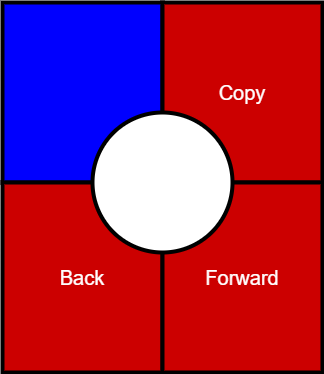

The diagram above was exported from draw.io. Its source (the exported page's mxGraphModel, read from the mxfile embedded in the PNG):
<mxGraphModel dx="1000" dy="1056" grid="1" gridSize="10" guides="1" tooltips="1" connect="1" arrows="1" fold="1" page="1" pageScale="1" pageWidth="850" pageHeight="1100" math="0" shadow="0" adaptiveColors="none">
  <root>
    <mxCell id="0" />
    <mxCell id="1" parent="0" />
    <mxCell id="GQAmHYGm0YGwWIn9rrJj-1" value="" style="rounded=0;whiteSpace=wrap;fillColor=light-dark(#0000FF,#0000FF);strokeWidth=4;fontSize=20;html=1;" parent="1" vertex="1">
      <mxGeometry x="200" y="180" width="160" height="180" as="geometry" />
    </mxCell>
    <mxCell id="GQAmHYGm0YGwWIn9rrJj-2" value="Back" style="rounded=0;whiteSpace=wrap;fillColor=light-dark(#CC0000,#CC0000);strokeWidth=4;fontSize=20;html=1;fontColor=#FFFFFF;" parent="1" vertex="1">
      <mxGeometry x="200" y="360" width="160" height="190" as="geometry" />
    </mxCell>
    <mxCell id="GQAmHYGm0YGwWIn9rrJj-3" value="Copy" style="rounded=0;whiteSpace=wrap;fillColor=light-dark(#CC0000,#CC0000);strokeWidth=4;fontSize=20;html=1;fontColor=#FFFFFF;" parent="1" vertex="1">
      <mxGeometry x="360" y="180" width="160" height="180" as="geometry" />
    </mxCell>
    <mxCell id="GQAmHYGm0YGwWIn9rrJj-4" value="Forward" style="rounded=0;whiteSpace=wrap;fillColor=light-dark(#CC0000,#CC0000);strokeWidth=4;fontSize=20;html=1;fontColor=#FFFFFF;" parent="1" vertex="1">
      <mxGeometry x="360" y="360" width="160" height="190" as="geometry" />
    </mxCell>
    <mxCell id="GQAmHYGm0YGwWIn9rrJj-5" value="" style="ellipse;whiteSpace=wrap;html=1;aspect=fixed;strokeWidth=4;" parent="1" vertex="1">
      <mxGeometry x="290" y="290" width="140" height="140" as="geometry" />
    </mxCell>
  </root>
</mxGraphModel>